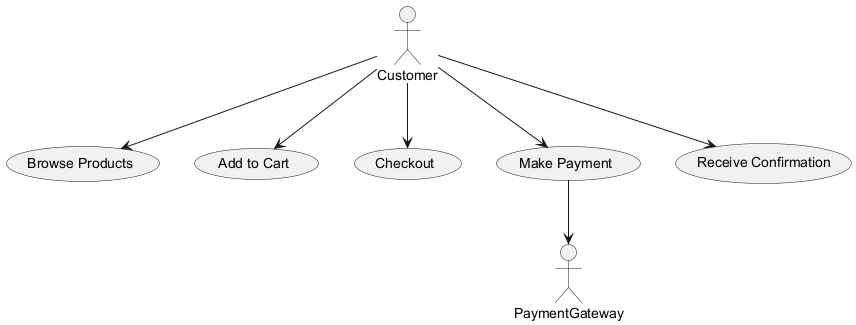

The diagram above was rendered by PlantUML. Its source (embedded in the PNG):
@startuml
actor Customer
actor PaymentGateway

usecase "Browse Products" as UC1
usecase "Add to Cart" as UC2
usecase "Checkout" as UC3
usecase "Make Payment" as UC4
usecase "Receive Confirmation" as UC5

Customer --> UC1
Customer --> UC2
Customer --> UC3
Customer --> UC4
UC4 --> PaymentGateway
Customer --> UC5

@enduml